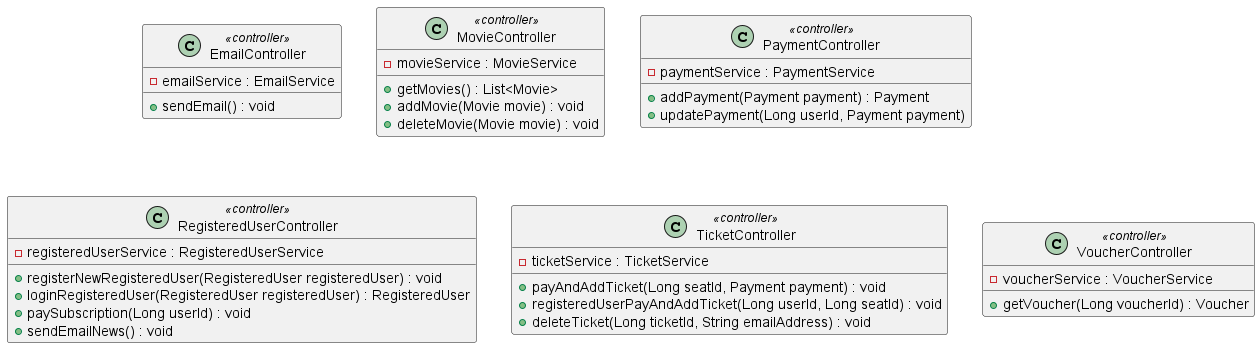

The diagram above was rendered by PlantUML. Its source (embedded in the PNG):
@startuml ControllerPackage

class EmailController <<controller>>{
    - emailService : EmailService
    + sendEmail() : void
}

class MovieController <<controller>>{
    - movieService : MovieService
    + getMovies() : List<Movie>
    + addMovie(Movie movie) : void
    + deleteMovie(Movie movie) : void 
}

class PaymentController <<controller>>{
    - paymentService : PaymentService
    + addPayment(Payment payment) : Payment
    + updatePayment(Long userId, Payment payment)
}

class RegisteredUserController <<controller>>{
    - registeredUserService : RegisteredUserService
    + registerNewRegisteredUser(RegisteredUser registeredUser) : void
    + loginRegisteredUser(RegisteredUser registeredUser) : RegisteredUser
    + paySubscription(Long userId) : void
    + sendEmailNews() : void
}

class TicketController <<controller>>{
    - ticketService : TicketService
    + payAndAddTicket(Long seatId, Payment payment) : void
    + registeredUserPayAndAddTicket(Long userId, Long seatId) : void
    + deleteTicket(Long ticketId, String emailAddress) : void
}

class VoucherController <<controller>>{
    - voucherService : VoucherService
    + getVoucher(Long voucherId) : Voucher
}

@enduml